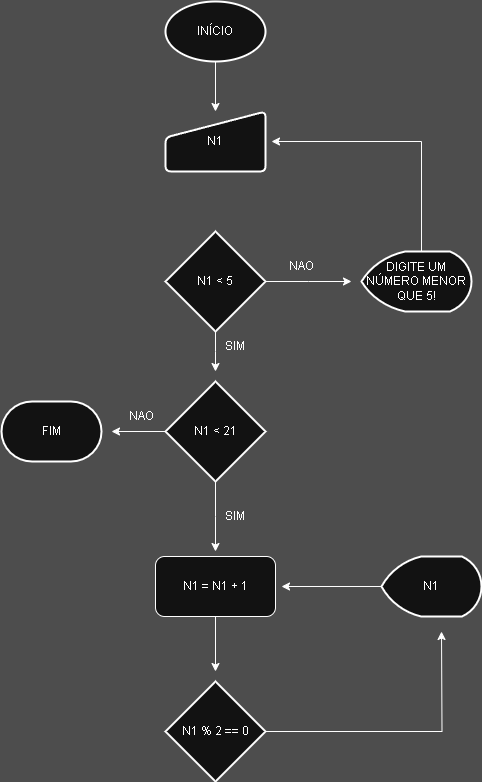

The diagram above was exported from draw.io. Its source (the exported page's mxGraphModel, read from the mxfile embedded in the PNG):
<mxGraphModel dx="1426" dy="755" grid="1" gridSize="10" guides="1" tooltips="1" connect="1" arrows="1" fold="1" page="1" pageScale="1" pageWidth="827" pageHeight="1169" background="light-dark(#FFFFFF,#4D4D4D)" math="0" shadow="0">
  <root>
    <mxCell id="0" />
    <mxCell id="1" parent="0" />
    <mxCell id="5lI2MNABI7kvWuDWmVJJ-3" style="edgeStyle=orthogonalEdgeStyle;rounded=0;orthogonalLoop=1;jettySize=auto;html=1;entryX=0.5;entryY=0;entryDx=0;entryDy=0;" edge="1" parent="1" source="5lI2MNABI7kvWuDWmVJJ-1" target="5lI2MNABI7kvWuDWmVJJ-2">
      <mxGeometry relative="1" as="geometry" />
    </mxCell>
    <mxCell id="5lI2MNABI7kvWuDWmVJJ-1" value="INÍCIO" style="strokeWidth=2;html=1;shape=mxgraph.flowchart.start_1;whiteSpace=wrap;" vertex="1" parent="1">
      <mxGeometry x="364" y="30" width="100" height="60" as="geometry" />
    </mxCell>
    <mxCell id="5lI2MNABI7kvWuDWmVJJ-2" value="N1" style="html=1;strokeWidth=2;shape=manualInput;whiteSpace=wrap;rounded=1;size=26;arcSize=11;" vertex="1" parent="1">
      <mxGeometry x="364" y="140" width="100" height="60" as="geometry" />
    </mxCell>
    <mxCell id="5lI2MNABI7kvWuDWmVJJ-6" style="edgeStyle=orthogonalEdgeStyle;rounded=0;orthogonalLoop=1;jettySize=auto;html=1;" edge="1" parent="1" source="5lI2MNABI7kvWuDWmVJJ-4">
      <mxGeometry relative="1" as="geometry">
        <mxPoint x="550" y="310" as="targetPoint" />
      </mxGeometry>
    </mxCell>
    <mxCell id="5lI2MNABI7kvWuDWmVJJ-10" style="edgeStyle=orthogonalEdgeStyle;rounded=0;orthogonalLoop=1;jettySize=auto;html=1;" edge="1" parent="1" source="5lI2MNABI7kvWuDWmVJJ-4">
      <mxGeometry relative="1" as="geometry">
        <mxPoint x="414" y="400" as="targetPoint" />
      </mxGeometry>
    </mxCell>
    <mxCell id="5lI2MNABI7kvWuDWmVJJ-4" value="N1 &amp;lt; 5" style="strokeWidth=2;html=1;shape=mxgraph.flowchart.decision;whiteSpace=wrap;" vertex="1" parent="1">
      <mxGeometry x="364" y="260" width="100" height="100" as="geometry" />
    </mxCell>
    <mxCell id="5lI2MNABI7kvWuDWmVJJ-5" value="DIGITE UM NÚMERO MENOR QUE 5!" style="strokeWidth=2;html=1;shape=mxgraph.flowchart.display;whiteSpace=wrap;" vertex="1" parent="1">
      <mxGeometry x="560" y="280" width="110" height="60" as="geometry" />
    </mxCell>
    <mxCell id="5lI2MNABI7kvWuDWmVJJ-7" value="" style="endArrow=classic;html=1;rounded=0;" edge="1" parent="1">
      <mxGeometry width="50" height="50" relative="1" as="geometry">
        <mxPoint x="620" y="280" as="sourcePoint" />
        <mxPoint x="470" y="170" as="targetPoint" />
        <Array as="points">
          <mxPoint x="620" y="170" />
        </Array>
      </mxGeometry>
    </mxCell>
    <mxCell id="5lI2MNABI7kvWuDWmVJJ-8" value="NAO" style="text;html=1;align=center;verticalAlign=middle;whiteSpace=wrap;rounded=0;" vertex="1" parent="1">
      <mxGeometry x="470" y="280" width="60" height="30" as="geometry" />
    </mxCell>
    <mxCell id="5lI2MNABI7kvWuDWmVJJ-13" style="edgeStyle=orthogonalEdgeStyle;rounded=0;orthogonalLoop=1;jettySize=auto;html=1;" edge="1" parent="1" source="5lI2MNABI7kvWuDWmVJJ-9">
      <mxGeometry relative="1" as="geometry">
        <mxPoint x="310" y="460" as="targetPoint" />
      </mxGeometry>
    </mxCell>
    <mxCell id="5lI2MNABI7kvWuDWmVJJ-16" style="edgeStyle=orthogonalEdgeStyle;rounded=0;orthogonalLoop=1;jettySize=auto;html=1;" edge="1" parent="1" source="5lI2MNABI7kvWuDWmVJJ-9">
      <mxGeometry relative="1" as="geometry">
        <mxPoint x="414" y="580" as="targetPoint" />
      </mxGeometry>
    </mxCell>
    <mxCell id="5lI2MNABI7kvWuDWmVJJ-9" value="N1 &amp;lt; 21" style="strokeWidth=2;html=1;shape=mxgraph.flowchart.decision;whiteSpace=wrap;" vertex="1" parent="1">
      <mxGeometry x="364" y="410" width="100" height="100" as="geometry" />
    </mxCell>
    <mxCell id="5lI2MNABI7kvWuDWmVJJ-11" value="SIM" style="text;html=1;align=center;verticalAlign=middle;whiteSpace=wrap;rounded=0;" vertex="1" parent="1">
      <mxGeometry x="404" y="360" width="60" height="30" as="geometry" />
    </mxCell>
    <mxCell id="5lI2MNABI7kvWuDWmVJJ-12" value="FIM" style="strokeWidth=2;html=1;shape=mxgraph.flowchart.terminator;whiteSpace=wrap;" vertex="1" parent="1">
      <mxGeometry x="200" y="430" width="100" height="60" as="geometry" />
    </mxCell>
    <mxCell id="5lI2MNABI7kvWuDWmVJJ-14" value="NAO" style="text;html=1;align=center;verticalAlign=middle;whiteSpace=wrap;rounded=0;" vertex="1" parent="1">
      <mxGeometry x="310" y="430" width="60" height="30" as="geometry" />
    </mxCell>
    <mxCell id="5lI2MNABI7kvWuDWmVJJ-20" style="edgeStyle=orthogonalEdgeStyle;rounded=0;orthogonalLoop=1;jettySize=auto;html=1;" edge="1" parent="1" source="5lI2MNABI7kvWuDWmVJJ-15">
      <mxGeometry relative="1" as="geometry">
        <mxPoint x="414" y="700" as="targetPoint" />
      </mxGeometry>
    </mxCell>
    <mxCell id="5lI2MNABI7kvWuDWmVJJ-15" value="N1 = N1 + 1" style="rounded=1;whiteSpace=wrap;html=1;" vertex="1" parent="1">
      <mxGeometry x="354" y="585" width="120" height="60" as="geometry" />
    </mxCell>
    <mxCell id="5lI2MNABI7kvWuDWmVJJ-17" value="SIM" style="text;html=1;align=center;verticalAlign=middle;whiteSpace=wrap;rounded=0;" vertex="1" parent="1">
      <mxGeometry x="404" y="530" width="60" height="30" as="geometry" />
    </mxCell>
    <mxCell id="5lI2MNABI7kvWuDWmVJJ-23" style="edgeStyle=orthogonalEdgeStyle;rounded=0;orthogonalLoop=1;jettySize=auto;html=1;" edge="1" parent="1" source="5lI2MNABI7kvWuDWmVJJ-18">
      <mxGeometry relative="1" as="geometry">
        <mxPoint x="640" y="660" as="targetPoint" />
      </mxGeometry>
    </mxCell>
    <mxCell id="5lI2MNABI7kvWuDWmVJJ-18" value="N1 % 2 == 0" style="strokeWidth=2;html=1;shape=mxgraph.flowchart.decision;whiteSpace=wrap;" vertex="1" parent="1">
      <mxGeometry x="364" y="710" width="100" height="100" as="geometry" />
    </mxCell>
    <mxCell id="5lI2MNABI7kvWuDWmVJJ-22" style="edgeStyle=orthogonalEdgeStyle;rounded=0;orthogonalLoop=1;jettySize=auto;html=1;" edge="1" parent="1" source="5lI2MNABI7kvWuDWmVJJ-19">
      <mxGeometry relative="1" as="geometry">
        <mxPoint x="480" y="615" as="targetPoint" />
      </mxGeometry>
    </mxCell>
    <mxCell id="5lI2MNABI7kvWuDWmVJJ-19" value="N1" style="strokeWidth=2;html=1;shape=mxgraph.flowchart.display;whiteSpace=wrap;" vertex="1" parent="1">
      <mxGeometry x="580" y="585" width="100" height="60" as="geometry" />
    </mxCell>
  </root>
</mxGraphModel>